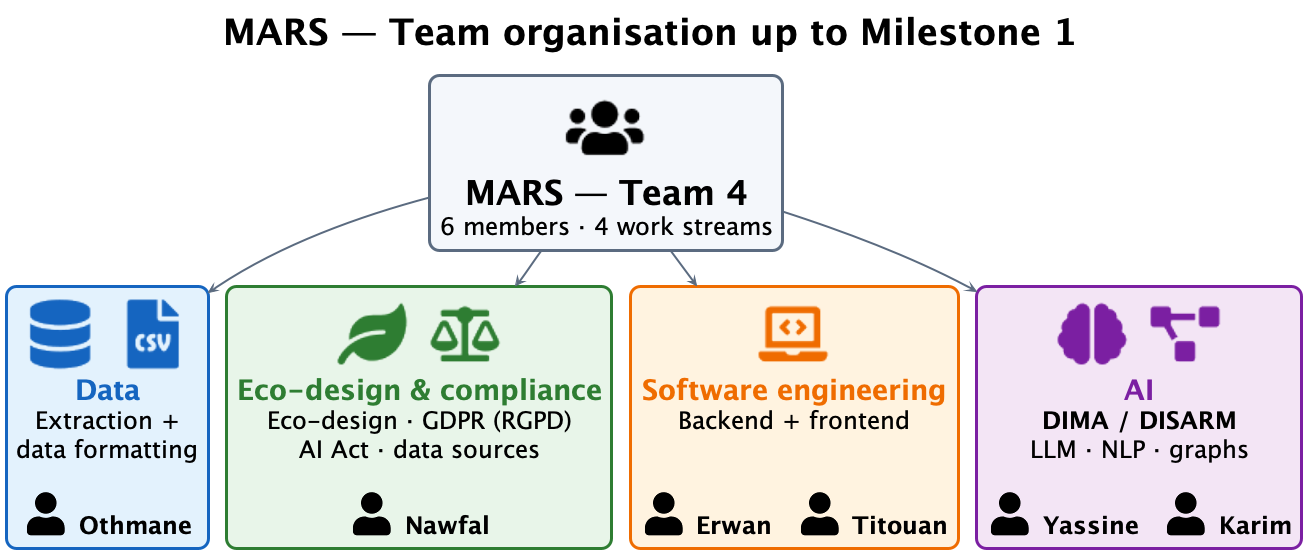

The diagram above was rendered by PlantUML. Its source (embedded in the PNG):
@startuml team-organisation-presentation-milestone-1
!pragma layout smetana
!include <tupadr3/font-awesome-5/users>
!include <tupadr3/font-awesome-5/database>
!include <tupadr3/font-awesome-5/file_csv>
!include <tupadr3/font-awesome-5/leaf>
!include <tupadr3/font-awesome-5/balance_scale>
!include <tupadr3/font-awesome-5/laptop_code>
!include <tupadr3/font-awesome-5/brain>
!include <tupadr3/font-awesome-5/project_diagram>
!include <tupadr3/font-awesome-5/user>

title MARS — Team organisation up to Milestone 1

skinparam shadowing false
skinparam defaultFontSize 24
skinparam titleFontSize 36
skinparam arrowThickness 2
skinparam arrowColor #5B6B80
skinparam nodesep 40
skinparam ranksep 70
skinparam defaultTextAlignment center
skinparam rectangleRoundCorner 20
skinparam rectangle {
    BorderThickness 3
}
skinparam rectangle<<team>> {
    BackgroundColor #F4F7FB
    BorderColor #5B6B80
}
skinparam rectangle<<data>> {
    BackgroundColor #E3F2FD
    BorderColor #1565C0
}
skinparam rectangle<<eco>> {
    BackgroundColor #E8F5E9
    BorderColor #2E7D32
}
skinparam rectangle<<soft>> {
    BackgroundColor #FFF3E0
    BorderColor #EF6C00
}
skinparam rectangle<<ai>> {
    BackgroundColor #F3E5F5
    BorderColor #7B1FA2
}
hide stereotype

rectangle "<$users{scale=1.8}>\n<size:34>**MARS — Team 4**</size>\n6 members · 4 work streams" as team <<team>>

rectangle "<color:#1565C0><$database{scale=1.6}>  <$file_csv{scale=1.6}></color>\n<size:28><color:#1565C0>**Data**</color></size>\nExtraction +\ndata formatting\n\n<$user> **Othmane**" as data <<data>>

rectangle "<color:#2E7D32><$leaf{scale=1.6}>  <$balance_scale{scale=1.6}></color>\n<size:28><color:#2E7D32>**Eco-design & compliance**</color></size>\nEco-design · GDPR (RGPD)\nAI Act · data sources\n\n<$user> **Nawfal**" as eco <<eco>>

rectangle "<color:#EF6C00><$laptop_code{scale=1.6}></color>\n<size:28><color:#EF6C00>**Software engineering**</color></size>\nBackend + frontend\n\n\n<$user> **Erwan**   <$user> **Titouan**" as soft <<soft>>

rectangle "<color:#7B1FA2><$brain{scale=1.6}>  <$project_diagram{scale=1.6}></color>\n<size:28><color:#7B1FA2>**AI**</color></size>\n**DIMA / DISARM**\nLLM · NLP · graphs\n\n<$user> **Yassine**   <$user> **Karim**" as ai <<ai>>

team --> data
team --> eco
team --> soft
team --> ai

data -[hidden]right- eco
eco -[hidden]right- soft
soft -[hidden]right- ai

@enduml